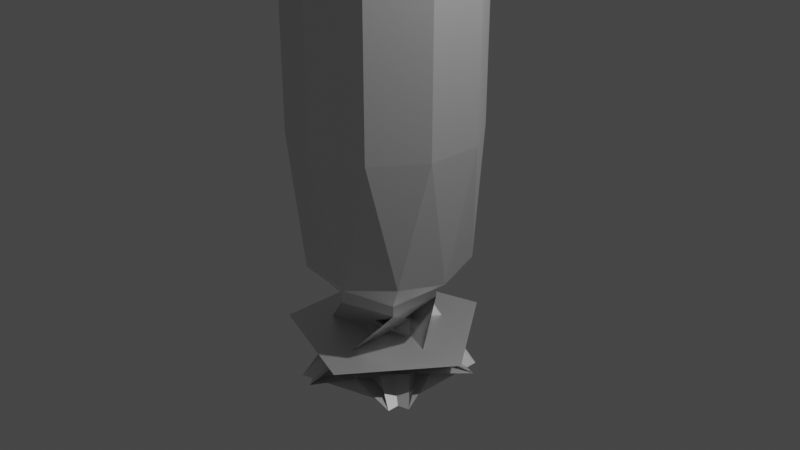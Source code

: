 # Source: untitled2.blend  (saved by Blender 2.83.19; exported with 4.5.12 LTS)
import bpy
from mathutils import Matrix  # noqa: F401  (used for matrix-valued properties, if any)

bpy.ops.wm.read_factory_settings(use_empty=True)
scene = bpy.context.scene
scene.name = 'Scene'

# ---- collections
col_collection = bpy.data.collections.new('Collection'); scene.collection.children.link(col_collection)

# ---- materials (node trees are filled in below, after node groups)
mat_material_002 = bpy.data.materials.new('Material.002')
mat_material_002.use_transparent_shadow = False

# ---- material node trees
mat_material_002.use_nodes = True; mat_material_002.node_tree.nodes.clear()
_N = mat_material_002.node_tree.nodes; _L = mat_material_002.node_tree.links
n0 = _N.new('ShaderNodeBsdfPrincipled'); n0.name = 'Principled BSDF'; n0.location = (10, 300)
n0.distribution = 'GGX'
n0.subsurface_method = 'BURLEY'
n0.inputs[1].default_value = 0.732
n0.inputs[3].default_value = 1.45
n0.inputs[27].default_value = (0.0, 0.0, 0.0, 1.0)
n0.inputs[28].default_value = 1.0
n1 = _N.new('ShaderNodeOutputMaterial'); n1.name = 'Material Output'; n1.location = (300, 300)
_L.new(n0.outputs[0], n1.inputs[0])
n1.is_active_output = True

# ---- world
world_world = bpy.data.worlds.new('World'); scene.world = world_world
world_world.use_nodes = True; world_world.node_tree.nodes.clear()
_N = world_world.node_tree.nodes; _L = world_world.node_tree.links
n0 = _N.new('ShaderNodeOutputWorld'); n0.name = 'World Output'; n0.location = (300, 300)
n1 = _N.new('ShaderNodeBackground'); n1.name = 'Background'; n1.location = (10, 300)
n1.inputs[0].default_value = (0.05088, 0.05088, 0.05088, 1.0)
_L.new(n1.outputs[0], n0.inputs[0])
n0.is_active_output = True
world_world.color = (0.05088, 0.05088, 0.05088)
world_world.use_sun_shadow = False
world_world.sun_shadow_jitter_overblur = 0.0

# ---- cameras
cam_camera = bpy.data.cameras.new('Camera')
cam_camera.clip_end = 100.0
cam_camera.ortho_scale = 7.314

# ---- lights
light_light = bpy.data.lights.new('Light', 'POINT')
light_light.transmission_factor = 0.0
light_light.energy = 1000.0
light_light.shadow_soft_size = 0.1
light_light.shadow_maximum_resolution = 0.006
light_light.use_absolute_resolution = True

# ---- meshes
me_icosphere = bpy.data.meshes.new('Icosphere')
me_icosphere.from_pydata([(0.7236, -0.5257, -0.4472), (-0.2764, -0.8506, -0.4472), (-0.8944, 0.0, -0.4472), (-0.2764, 0.8506, -0.4472), (0.7236, 0.5257, -0.4472), (0.2764, -0.8506, 0.3391), (-0.7236, -0.5257, 0.3391), (-0.7236, 0.5257, 0.3391), (0.2764, 0.8506, 0.3391), (0.8944, 8.882e-16, 0.3391), (-5.684e-14, 8.882e-16, -0.8542), (-0.1625, -0.5, -0.8507), (0.4253, -0.309, -0.8507), (0.2629, -0.809, -0.5257), (0.8506, 0.0, -0.5257), (0.4253, 0.309, -0.8507), (-0.5257, 0.0, -0.8507), (-0.6882, -0.5, -0.5257), (-0.1625, 0.5, -0.8507), (-0.6882, 0.5, -0.5257), (0.2629, 0.809, -0.5257), (0.9511, -0.309, 0.9497), (0.9511, 0.309, 0.9497), (-5.684e-14, -1.0, 0.9497), (0.5878, -0.809, 0.9497), (-0.9511, -0.309, 0.9497), (-0.5878, -0.809, 0.9497), (-0.5878, 0.809, 0.9497), (-0.9511, 0.309, 0.9497), (0.5878, 0.809, 0.9497), (-5.684e-14, 1.0, 0.9497), (0.6882, -0.5, 0.2319), (-0.2629, -0.809, 0.2319), (-0.8506, 8.882e-16, 0.2319), (-0.2629, 0.809, 0.2319), (0.6882, 0.5, 0.2319), (0.1625, -0.5, -0.2117), (0.5257, 8.882e-16, -0.2117), (-0.4253, -0.309, -0.2117), (-0.4253, 0.309, -0.2117), (0.1625, 0.5, -0.2117), (0.3399, -1.046, -1.397), (-0.8898, -0.6465, -1.397), (-0.8898, 0.6465, -1.397), (0.3399, 1.046, -1.397), (1.1, 0.0, -1.397), (0.835, 0.478, -1.852), (-0.1625, -0.5, -0.9747), (-0.3946, 0.8775, -1.852), (-0.9565, -0.1041, -1.852), (-0.1965, 0.9419, -1.852), (0.4253, -0.309, -0.9747), (-0.1965, -0.9419, -1.852), (-0.9565, 0.1041, -1.852), (0.4253, 0.309, -0.9747), (0.7126, -0.6465, -1.852), (-0.5257, 0.0, -0.9747), (0.7126, 0.6465, -1.852), (-0.3946, -0.8775, -1.852), (-0.1625, 0.5, -0.9747), (0.835, -0.478, -1.852), (0.9511, -0.309, 2.692), (0.9511, 0.309, 2.692), (1.626e-06, -1.0, 2.692), (0.5878, -0.809, 2.692), (-0.9511, -0.309, 2.692), (-0.5878, -0.809, 2.692), (-0.5878, 0.809, 2.692), (-0.9511, 0.309, 2.692), (0.5878, 0.809, 2.692), (1.626e-06, 1.0, 2.692)], [], [(15, 12, 51, 54), (0, 12, 14), (18, 15, 54, 59), (11, 16, 56, 47), (0, 14, 21), (1, 13, 23), (2, 17, 25), (3, 19, 27), (4, 20, 29), (0, 21, 24), (1, 23, 26), (2, 25, 28), (3, 27, 30), (4, 29, 22), (5, 31, 36), (6, 32, 38), (7, 33, 39), (8, 34, 40), (9, 35, 37), (37, 40, 10), (37, 35, 40), (35, 8, 40), (40, 39, 10), (40, 34, 39), (34, 7, 39), (39, 38, 10), (39, 33, 38), (33, 6, 38), (38, 36, 10), (38, 32, 36), (32, 5, 36), (36, 37, 10), (36, 31, 37), (31, 9, 37), (22, 35, 9), (22, 29, 35), (29, 8, 35), (30, 34, 8), (30, 27, 34), (27, 7, 34), (28, 33, 7), (28, 25, 33), (25, 6, 33), (26, 32, 6), (26, 23, 32), (23, 5, 32), (24, 31, 5), (24, 21, 31), (21, 9, 31), (29, 30, 8), (29, 20, 30), (20, 3, 30), (27, 28, 7), (27, 19, 28), (19, 2, 28), (25, 26, 6), (25, 17, 26), (17, 1, 26), (23, 24, 5), (23, 13, 24), (13, 0, 24), (21, 22, 9), (21, 14, 22), (14, 4, 22), (15, 20, 4), (15, 18, 20), (18, 3, 20), (18, 19, 3), (18, 16, 19), (16, 2, 19), (16, 17, 2), (16, 11, 17), (11, 1, 17), (14, 15, 4), (14, 12, 15), (16, 18, 59, 56), (11, 13, 1), (11, 12, 13), (12, 0, 13), (50, 45, 52), (43, 57, 58), (44, 60, 53), (41, 49, 46), (12, 11, 47, 51), (41, 42, 43, 44, 45), (46, 47, 48), (49, 50, 51), (52, 53, 54), (55, 56, 57), (58, 59, 60), (48, 42, 41, 46), (57, 43, 42, 55), (60, 44, 43, 58), (45, 50, 49, 41), (44, 53, 52, 45), (53, 60, 59, 54), (58, 57, 56, 59), (55, 48, 47, 56), (54, 51, 50, 52), (46, 49, 51, 47), (42, 48, 55), (25, 26, 66, 65), (27, 30, 70, 67), (29, 22, 62, 69), (27, 28, 68, 67), (29, 30, 70, 69), (21, 24, 64, 61), (21, 22, 62, 61), (23, 26, 66, 63), (25, 28, 68, 65), (23, 24, 64, 63)])
_uv = me_icosphere.uv_layers.new(name='UVMap')
_uv.uv.foreach_set('vector', [0.5909, 0.07873, 0.6818, 0.07873, 0.6818, 0.07873, 0.5909, 0.07873, 0.7273, 0.1575, 0.6818, 0.07873, 0.6364, 0.1575, 0.4091, 0.07873, 0.5, 0.07873, 0.5, 0.07873, 0.4091, 0.07873, 0.04545, 0.07873, 0.1364, 0.07873, 0.1364, 0.07873, 0.04545, 0.07873, 0.7273, 0.1575, 0.6364, 0.1575, 0.6818, 0.2362, 0.9091, 0.1575, 0.8182, 0.1575, 0.8636, 0.2362, 0.1818, 0.1575, 0.09091, 0.1575, 0.1364, 0.2362, 0.3636, 0.1575, 0.2727, 0.1575, 0.3182, 0.2362, 0.5455, 0.1575, 0.4545, 0.1575, 0.5, 0.2362, 0.7273, 0.1575, 0.6818, 0.2362, 0.7727, 0.2362, 0.9091, 0.1575, 0.8636, 0.2362, 0.9545, 0.2362, 0.1818, 0.1575, 0.1364, 0.2362, 0.2273, 0.2362, 0.3636, 0.1575, 0.3182, 0.2362, 0.4091, 0.2362, 0.5455, 0.1575, 0.5, 0.2362, 0.5909, 0.2362, 0.8182, 0.3149, 0.7273, 0.3149, 0.7727, 0.3937, 1.0, 0.3149, 0.9091, 0.3149, 0.9545, 0.3937, 0.2727, 0.3149, 0.1818, 0.3149, 0.2273, 0.3937, 0.4545, 0.3149, 0.3636, 0.3149, 0.4091, 0.3937, 0.6364, 0.3149, 0.5455, 0.3149, 0.5909, 0.3937, 0.5909, 0.3937, 0.5, 0.3937, 0.5455, 0.4724, 0.5909, 0.3937, 0.5455, 0.3149, 0.5, 0.3937, 0.5455, 0.3149, 0.4545, 0.3149, 0.5, 0.3937, 0.4091, 0.3937, 0.3182, 0.3937, 0.3636, 0.4724, 0.4091, 0.3937, 0.3636, 0.3149, 0.3182, 0.3937, 0.3636, 0.3149, 0.2727, 0.3149, 0.3182, 0.3937, 0.2273, 0.3937, 0.1364, 0.3937, 0.1818, 0.4724, 0.2273, 0.3937, 0.1818, 0.3149, 0.1364, 0.3937, 0.1818, 0.3149, 0.09091, 0.3149, 0.1364, 0.3937, 0.9545, 0.3937, 0.8636, 0.3937, 0.9091, 0.4724, 0.9545, 0.3937, 0.9091, 0.3149, 0.8636, 0.3937, 0.9091, 0.3149, 0.8182, 0.3149, 0.8636, 0.3937, 0.7727, 0.3937, 0.6818, 0.3937, 0.7273, 0.4724, 0.7727, 0.3937, 0.7273, 0.3149, 0.6818, 0.3937, 0.7273, 0.3149, 0.6364, 0.3149, 0.6818, 0.3937, 0.5909, 0.2362, 0.5455, 0.3149, 0.6364, 0.3149, 0.5909, 0.2362, 0.5, 0.2362, 0.5455, 0.3149, 0.5, 0.2362, 0.4545, 0.3149, 0.5455, 0.3149, 0.4091, 0.2362, 0.3636, 0.3149, 0.4545, 0.3149, 0.4091, 0.2362, 0.3182, 0.2362, 0.3636, 0.3149, 0.3182, 0.2362, 0.2727, 0.3149, 0.3636, 0.3149, 0.2273, 0.2362, 0.1818, 0.3149, 0.2727, 0.3149, 0.2273, 0.2362, 0.1364, 0.2362, 0.1818, 0.3149, 0.1364, 0.2362, 0.09091, 0.3149, 0.1818, 0.3149, 0.9545, 0.2362, 0.9091, 0.3149, 1.0, 0.3149, 0.9545, 0.2362, 0.8636, 0.2362, 0.9091, 0.3149, 0.8636, 0.2362, 0.8182, 0.3149, 0.9091, 0.3149, 0.7727, 0.2362, 0.7273, 0.3149, 0.8182, 0.3149, 0.7727, 0.2362, 0.6818, 0.2362, 0.7273, 0.3149, 0.6818, 0.2362, 0.6364, 0.3149, 0.7273, 0.3149, 0.5, 0.2362, 0.4091, 0.2362, 0.4545, 0.3149, 0.5, 0.2362, 0.4545, 0.1575, 0.4091, 0.2362, 0.4545, 0.1575, 0.3636, 0.1575, 0.4091, 0.2362, 0.3182, 0.2362, 0.2273, 0.2362, 0.2727, 0.3149, 0.3182, 0.2362, 0.2727, 0.1575, 0.2273, 0.2362, 0.2727, 0.1575, 0.1818, 0.1575, 0.2273, 0.2362, 0.1364, 0.2362, 0.04545, 0.2362, 0.09091, 0.3149, 0.1364, 0.2362, 0.09091, 0.1575, 0.04545, 0.2362, 0.09091, 0.1575, 0.0, 0.1575, 0.04545, 0.2362, 0.8636, 0.2362, 0.7727, 0.2362, 0.8182, 0.3149, 0.8636, 0.2362, 0.8182, 0.1575, 0.7727, 0.2362, 0.8182, 0.1575, 0.7273, 0.1575, 0.7727, 0.2362, 0.6818, 0.2362, 0.5909, 0.2362, 0.6364, 0.3149, 0.6818, 0.2362, 0.6364, 0.1575, 0.5909, 0.2362, 0.6364, 0.1575, 0.5455, 0.1575, 0.5909, 0.2362, 0.5, 0.07873, 0.4545, 0.1575, 0.5455, 0.1575, 0.5, 0.07873, 0.4091, 0.07873, 0.4545, 0.1575, 0.4091, 0.07873, 0.3636, 0.1575, 0.4545, 0.1575, 0.3182, 0.07873, 0.2727, 0.1575, 0.3636, 0.1575, 0.3182, 0.07873, 0.2273, 0.07873, 0.2727, 0.1575, 0.2273, 0.07873, 0.1818, 0.1575, 0.2727, 0.1575, 0.1364, 0.07873, 0.09091, 0.1575, 0.1818, 0.1575, 0.1364, 0.07873, 0.04545, 0.07873, 0.09091, 0.1575, 0.04545, 0.07873, 0.0, 0.1575, 0.09091, 0.1575, 0.6364, 0.1575, 0.5909, 0.07873, 0.5455, 0.1575, 0.6364, 0.1575, 0.6818, 0.07873, 0.5909, 0.07873, 0.2273, 0.07873, 0.3182, 0.07873, 0.3182, 0.07873, 0.2273, 0.07873, 0.8636, 0.07873, 0.8182, 0.1575, 0.9091, 0.1575, 0.8636, 0.07873, 0.7727, 0.07873, 0.8182, 0.1575, 0.7727, 0.07873, 0.7273, 0.1575, 0.8182, 0.1575, 0.4978, -0.03638, 0.6364, 0.2036, 0.7749, -0.03638, 0.2727, 0.2036, 0.4113, -0.03638, 0.1342, -0.03638, 0.4545, 0.2036, 0.5931, -0.03638, 0.316, -0.03638, 0.8182, 0.2036, 0.9567, -0.03638, 0.6796, -0.03638, 0.7727, 0.07873, 0.8636, 0.07873, 0.8636, 0.07873, 0.7727, 0.07873, 0.8182, 0.2036, 0.8636, 0.07873, 0.8182, 0.0, 0.8182, 0.0, 0.7727, 0.07873, 0.6796, -0.03638, 0.8636, 0.07873, 0.8182, 0.0, 0.9567, -0.03638, 0.8182, 0.0, 0.7727, 0.07873, 0.7749, -0.03638, 0.6364, 0.0, 0.5909, 0.07873, -0.04764, -0.03638, 0.1364, 0.07873, 0.09091, 0.0, 0.1342, -0.03638, 0.3182, 0.07873, 0.2727, 0.0, 0.2295, -0.03638, 0.09091, 0.2036, 0.04545, 0.07873, 0.09091, 0.0, 0.4113, -0.03638, 0.2727, 0.2036, 0.2273, 0.07873, 0.2727, 0.0, 0.5931, -0.03638, 0.4545, 0.2036, 0.4091, 0.07873, 0.4545, 0.0, 0.6364, 0.2036, 0.4978, -0.03638, 0.6364, 0.0, 0.6818, 0.07873, 0.4545, 0.2036, 0.316, -0.03638, 0.4545, 0.0, 0.5, 0.07873, 0.316, -0.03638, 0.5931, -0.03638, 0.4091, 0.07873, 0.5, 0.07873, 0.1342, -0.03638, 0.4113, -0.03638, 0.2273, 0.07873, 0.3182, 0.07873, -0.04764, -0.03638, 0.2295, -0.03638, 0.04545, 0.07873, 0.1364, 0.07873, 0.5909, 0.07873, 0.6818, 0.07873, 0.4978, -0.03638, 0.7749, -0.03638, 0.6796, -0.03638, 0.9567, -0.03638, 0.7727, 0.07873, 0.8636, 0.07873, 0.09091, 0.2036, 0.2295, -0.03638, -0.04764, -0.03638, 0.1364, 0.2362, 0.04545, 0.2362, 0.04545, 0.2362, 0.1364, 0.2362, 0.3182, 0.2362, 0.4091, 0.2362, 0.4091, 0.2362, 0.3182, 0.2362, 0.5, 0.2362, 0.5909, 0.2362, 0.5909, 0.2362, 0.5, 0.2362, 0.3182, 0.2362, 0.2273, 0.2362, 0.2273, 0.2362, 0.3182, 0.2362, 0.5, 0.2362, 0.4091, 0.2362, 0.4091, 0.2362, 0.5, 0.2362, 0.6818, 0.2362, 0.7727, 0.2362, 0.7727, 0.2362, 0.6818, 0.2362, 0.6818, 0.2362, 0.5909, 0.2362, 0.5909, 0.2362, 0.6818, 0.2362, 0.8636, 0.2362, 0.9545, 0.2362, 0.9545, 0.2362, 0.8636, 0.2362, 0.1364, 0.2362, 0.2273, 0.2362, 0.2273, 0.2362, 0.1364, 0.2362, 0.8636, 0.2362, 0.7727, 0.2362, 0.7727, 0.2362, 0.8636, 0.2362])
_ca = me_icosphere.color_attributes.new('Col', 'BYTE_COLOR', 'CORNER')
_ca.data.foreach_set('color', [0.01229, 0.01764, 0.0319, 1.0, 0.01229, 0.01764, 0.0319, 1.0, 0.01229, 0.01764, 0.0319, 1.0, 0.01229, 0.01764, 0.0319, 1.0, 0.01229, 0.01764, 0.0319, 1.0, 0.01229, 0.01764, 0.0319, 1.0, 0.01229, 0.01764, 0.0319, 1.0, 0.01229, 0.01764, 0.0319, 1.0, 0.01229, 0.01764, 0.0319, 1.0, 0.01229, 0.01764, 0.0319, 1.0, 0.01229, 0.01764, 0.0319, 1.0, 0.01229, 0.01764, 0.0319, 1.0, 0.01229, 0.01764, 0.0319, 1.0, 0.01229, 0.01764, 0.0319, 1.0, 0.01229, 0.01764, 0.0319, 1.0, 0.2086, 0.3372, 0.6724, 1.0, 0.2462, 0.3712, 0.6939, 1.0, 0.2051, 0.3325, 0.6724, 1.0, 0.2051, 0.3325, 0.6724, 1.0, 0.2384, 0.3564, 0.6939, 1.0, 0.2086, 0.3372, 0.6724, 1.0, 0.2051, 0.3325, 0.6724, 1.0, 0.2051, 0.3325, 0.6724, 1.0, 0.2051, 0.3325, 0.6724, 1.0, 0.2086, 0.3372, 0.6795, 1.0, 0.2502, 0.3712, 0.7011, 1.0, 0.2051, 0.3325, 0.6724, 1.0, 0.2086, 0.3372, 0.6724, 1.0, 0.2159, 0.3419, 0.6795, 1.0, 0.3467, 0.4564, 0.7454, 1.0, 0.2086, 0.3372, 0.6724, 1.0, 0.2051, 0.3325, 0.6724, 1.0, 0.2051, 0.3325, 0.6724, 1.0, 0.2051, 0.3325, 0.6724, 1.0, 0.2086, 0.3372, 0.6724, 1.0, 0.2122, 0.3419, 0.6795, 1.0, 0.2051, 0.3325, 0.6724, 1.0, 0.2051, 0.3325, 0.6724, 1.0, 0.2051, 0.3325, 0.6724, 1.0, 0.2086, 0.3372, 0.6795, 1.0, 0.2051, 0.3325, 0.6724, 1.0, 0.3763, 0.4793, 0.7454, 1.0, 0.2086, 0.3372, 0.6724, 1.0, 0.3467, 0.4564, 0.7454, 1.0, 0.2051, 0.3325, 0.6724, 1.0, 0.1119, 0.01521, 0.01521, 1.0, 0.1119, 0.0137, 0.008023, 1.0, 0.1144, 0.01298, 0.006995, 1.0, 0.1144, 0.01298, 0.008023, 1.0, 0.1144, 0.01298, 0.006995, 1.0, 0.1144, 0.01298, 0.006995, 1.0, 0.1144, 0.01298, 0.006995, 1.0, 0.1144, 0.01298, 0.006995, 1.0, 0.1144, 0.01298, 0.006995, 1.0, 0.1095, 0.01681, 0.02624, 1.0, 0.1144, 0.01298, 0.006995, 1.0, 0.1144, 0.01298, 0.006995, 1.0, 0.1095, 0.02029, 0.0319, 1.0, 0.1144, 0.0137, 0.009721, 1.0, 0.1144, 0.01298, 0.006995, 1.0, 0.1144, 0.01298, 0.006995, 1.0, 0.1144, 0.01298, 0.006995, 1.0, 0.1144, 0.01298, 0.006995, 1.0, 0.1144, 0.01298, 0.006995, 1.0, 0.1144, 0.0137, 0.009721, 1.0, 0.1144, 0.01298, 0.006995, 1.0, 0.1144, 0.0137, 0.009721, 1.0, 0.1095, 0.01681, 0.02624, 1.0, 0.1144, 0.01298, 0.006995, 1.0, 0.1144, 0.01298, 0.006995, 1.0, 0.1144, 0.01298, 0.006995, 1.0, 0.1144, 0.01298, 0.006995, 1.0, 0.1144, 0.01298, 0.006995, 1.0, 0.1144, 0.01298, 0.006995, 1.0, 0.1144, 0.01298, 0.006995, 1.0, 0.1144, 0.01298, 0.006995, 1.0, 0.1144, 0.01298, 0.006995, 1.0, 0.1144, 0.01298, 0.006995, 1.0, 0.1144, 0.01298, 0.006995, 1.0, 0.1144, 0.01298, 0.006995, 1.0, 0.1144, 0.01298, 0.006995, 1.0, 0.1144, 0.01298, 0.006995, 1.0, 0.1144, 0.01298, 0.006995, 1.0, 0.1144, 0.01298, 0.006995, 1.0, 0.1144, 0.01298, 0.006995, 1.0, 0.1144, 0.01298, 0.008023, 1.0, 0.1144, 0.01298, 0.006995, 1.0, 0.1144, 0.01298, 0.006995, 1.0, 0.1144, 0.01298, 0.006995, 1.0, 0.1144, 0.01298, 0.006995, 1.0, 0.1144, 0.01298, 0.006995, 1.0, 0.1144, 0.01298, 0.006995, 1.0, 0.1144, 0.01298, 0.006995, 1.0, 0.1144, 0.01298, 0.006995, 1.0, 0.1119, 0.01521, 0.01521, 1.0, 0.1144, 0.01298, 0.006995, 1.0, 0.1144, 0.01298, 0.006995, 1.0, 0.1144, 0.01298, 0.006995, 1.0, 0.1144, 0.01298, 0.006995, 1.0, 0.1144, 0.01298, 0.006995, 1.0, 0.1119, 0.0137, 0.008023, 1.0, 0.1144, 0.01298, 0.006995, 1.0, 0.1119, 0.0137, 0.008023, 1.0, 0.1095, 0.02029, 0.0319, 1.0, 0.1144, 0.01298, 0.006995, 1.0, 1.0, 1.0, 1.0, 1.0, 1.0, 1.0, 1.0, 1.0, 1.0, 1.0, 1.0, 1.0, 1.0, 1.0, 1.0, 1.0, 1.0, 1.0, 1.0, 1.0, 1.0, 1.0, 1.0, 1.0, 1.0, 1.0, 1.0, 1.0, 1.0, 1.0, 1.0, 1.0, 1.0, 1.0, 1.0, 1.0, 1.0, 1.0, 1.0, 1.0, 1.0, 1.0, 1.0, 1.0, 1.0, 1.0, 1.0, 1.0, 1.0, 1.0, 1.0, 1.0, 1.0, 1.0, 1.0, 1.0, 1.0, 1.0, 1.0, 1.0, 1.0, 1.0, 1.0, 1.0, 1.0, 1.0, 1.0, 1.0, 1.0, 1.0, 1.0, 1.0, 1.0, 1.0, 1.0, 1.0, 1.0, 1.0, 1.0, 1.0, 1.0, 1.0, 1.0, 1.0, 1.0, 1.0, 1.0, 1.0, 1.0, 1.0, 1.0, 1.0, 1.0, 1.0, 1.0, 1.0, 1.0, 1.0, 1.0, 1.0, 1.0, 1.0, 1.0, 1.0, 1.0, 1.0, 1.0, 1.0, 1.0, 1.0, 1.0, 1.0, 0.1144, 0.01298, 0.006995, 1.0, 0.1144, 0.01298, 0.008023, 1.0, 1.0, 1.0, 1.0, 1.0, 1.0, 1.0, 1.0, 1.0, 1.0, 1.0, 1.0, 1.0, 1.0, 1.0, 1.0, 1.0, 1.0, 1.0, 1.0, 1.0, 1.0, 1.0, 1.0, 1.0, 1.0, 1.0, 1.0, 1.0, 1.0, 1.0, 1.0, 1.0, 1.0, 1.0, 1.0, 1.0, 1.0, 1.0, 1.0, 1.0, 1.0, 1.0, 1.0, 1.0, 1.0, 1.0, 1.0, 1.0, 1.0, 1.0, 1.0, 1.0, 1.0, 1.0, 1.0, 1.0, 1.0, 1.0, 1.0, 1.0, 1.0, 1.0, 1.0, 1.0, 1.0, 1.0, 1.0, 1.0, 1.0, 1.0, 1.0, 1.0, 0.3467, 0.4564, 0.7454, 1.0, 0.2159, 0.3419, 0.6795, 1.0, 0.3763, 0.4793, 0.7454, 1.0, 0.2159, 0.3419, 0.6795, 1.0, 0.2086, 0.3372, 0.6795, 1.0, 0.3763, 0.4793, 0.7454, 1.0, 1.0, 1.0, 1.0, 1.0, 1.0, 1.0, 1.0, 1.0, 1.0, 1.0, 1.0, 1.0, 0.2051, 0.3325, 0.6724, 1.0, 0.2502, 0.3712, 0.7011, 1.0, 0.2051, 0.3325, 0.6724, 1.0, 0.2502, 0.3712, 0.7011, 1.0, 0.2051, 0.3325, 0.6724, 1.0, 0.2051, 0.3325, 0.6724, 1.0, 1.0, 1.0, 1.0, 1.0, 1.0, 1.0, 1.0, 1.0, 1.0, 1.0, 1.0, 1.0, 0.2051, 0.3325, 0.6724, 1.0, 0.2051, 0.3325, 0.6724, 1.0, 0.2122, 0.3419, 0.6795, 1.0, 0.2051, 0.3325, 0.6724, 1.0, 0.2051, 0.3325, 0.6724, 1.0, 0.2122, 0.3419, 0.6795, 1.0, 1.0, 1.0, 1.0, 1.0, 1.0, 1.0, 1.0, 1.0, 1.0, 1.0, 1.0, 1.0, 0.2086, 0.3372, 0.6724, 1.0, 0.2384, 0.3564, 0.6939, 1.0, 0.2051, 0.3325, 0.6724, 1.0, 0.2384, 0.3564, 0.6939, 1.0, 0.2086, 0.3372, 0.6724, 1.0, 0.2051, 0.3325, 0.6724, 1.0, 1.0, 1.0, 1.0, 1.0, 1.0, 1.0, 1.0, 1.0, 1.0, 1.0, 1.0, 1.0, 0.2051, 0.3325, 0.6724, 1.0, 0.2462, 0.3712, 0.6939, 1.0, 0.2051, 0.3325, 0.6724, 1.0, 0.2462, 0.3712, 0.6939, 1.0, 0.2086, 0.3372, 0.6724, 1.0, 0.2051, 0.3325, 0.6724, 1.0, 0.01229, 0.01764, 0.0319, 1.0, 0.01229, 0.01764, 0.0319, 1.0, 0.01229, 0.01764, 0.0319, 1.0, 0.01229, 0.01764, 0.0319, 1.0, 0.01229, 0.01764, 0.0319, 1.0, 0.01229, 0.01764, 0.0319, 1.0, 0.01229, 0.01764, 0.0319, 1.0, 0.01229, 0.01764, 0.0319, 1.0, 0.01229, 0.01764, 0.0319, 1.0, 0.01229, 0.01764, 0.0319, 1.0, 0.01229, 0.01764, 0.0319, 1.0, 0.01229, 0.01764, 0.0319, 1.0, 0.01229, 0.01764, 0.0319, 1.0, 0.01229, 0.01764, 0.0319, 1.0, 0.01229, 0.01764, 0.0319, 1.0, 0.01229, 0.01764, 0.0319, 1.0, 0.02217, 0.02624, 0.04092, 1.0, 0.01229, 0.01764, 0.0319, 1.0, 0.01229, 0.01764, 0.0319, 1.0, 0.01229, 0.01764, 0.0319, 1.0, 0.02217, 0.02624, 0.04092, 1.0, 0.01229, 0.01764, 0.0319, 1.0, 0.01229, 0.01764, 0.0319, 1.0, 0.01229, 0.01764, 0.0319, 1.0, 0.01229, 0.01764, 0.0319, 1.0, 0.01229, 0.01764, 0.0319, 1.0, 0.01229, 0.01764, 0.0319, 1.0, 0.01229, 0.01764, 0.0319, 1.0, 0.01229, 0.01764, 0.0319, 1.0, 0.01229, 0.01764, 0.0319, 1.0, 0.01229, 0.01764, 0.0319, 1.0, 0.01229, 0.01764, 0.0319, 1.0, 0.01229, 0.01764, 0.0319, 1.0, 0.01229, 0.01764, 0.0319, 1.0, 0.01229, 0.01764, 0.0319, 1.0, 0.01229, 0.01764, 0.0319, 1.0, 0.01229, 0.01764, 0.0319, 1.0, 0.01229, 0.01764, 0.0319, 1.0, 0.01229, 0.01764, 0.0319, 1.0, 0.01229, 0.01764, 0.0319, 1.0, 0.01229, 0.01764, 0.0319, 1.0, 0.01229, 0.01764, 0.0319, 1.0, 0.01229, 0.01764, 0.0319, 1.0, 0.01229, 0.01764, 0.0319, 1.0, 0.01229, 0.01764, 0.0319, 1.0, 0.01229, 0.01764, 0.0319, 1.0, 0.01229, 0.01764, 0.0319, 1.0, 0.2232, 0.227, 0.2384, 1.0, 0.01229, 0.01764, 0.0319, 1.0, 0.01229, 0.01764, 0.0319, 1.0, 0.01298, 0.0185, 0.0319, 1.0, 0.01229, 0.01764, 0.0319, 1.0, 0.02843, 0.0331, 0.04817, 1.0, 0.01229, 0.01764, 0.0319, 1.0, 0.01229, 0.01764, 0.0319, 1.0, 0.01521, 0.02122, 0.0356, 1.0, 0.01229, 0.01764, 0.0319, 1.0, 0.01229, 0.01764, 0.0319, 1.0, 0.01229, 0.01764, 0.0319, 1.0, 0.01229, 0.01764, 0.0319, 1.0, 0.01229, 0.01764, 0.0319, 1.0, 0.01229, 0.01764, 0.0319, 1.0, 1.0, 1.0, 1.0, 1.0, 1.0, 1.0, 1.0, 1.0, 1.0, 1.0, 1.0, 1.0, 1.0, 1.0, 1.0, 1.0, 1.0, 1.0, 1.0, 1.0, 0.01229, 0.01764, 0.0319, 1.0, 0.01229, 0.01764, 0.0319, 1.0, 0.01229, 0.01764, 0.0319, 1.0, 0.01229, 0.01764, 0.0319, 1.0, 0.01229, 0.01764, 0.0319, 1.0, 0.01229, 0.01764, 0.0319, 1.0, 0.01229, 0.01764, 0.0319, 1.0, 0.01229, 0.01764, 0.0319, 1.0, 0.01229, 0.01764, 0.0319, 1.0, 0.01229, 0.01764, 0.0319, 1.0, 0.01229, 0.01764, 0.0319, 1.0, 0.01298, 0.0185, 0.0319, 1.0, 0.01229, 0.01764, 0.0319, 1.0, 0.01229, 0.01764, 0.0319, 1.0, 0.01229, 0.01764, 0.0319, 1.0, 0.01229, 0.01764, 0.0319, 1.0, 0.01229, 0.01764, 0.0319, 1.0, 0.01521, 0.02122, 0.0356, 1.0, 0.01229, 0.01764, 0.0319, 1.0, 0.01298, 0.0185, 0.0319, 1.0, 0.01229, 0.01764, 0.0319, 1.0, 0.01229, 0.01764, 0.0319, 1.0, 0.01229, 0.01764, 0.0319, 1.0, 0.01229, 0.01764, 0.0319, 1.0, 0.02843, 0.0331, 0.04817, 1.0, 0.01229, 0.01764, 0.0319, 1.0, 0.01229, 0.01764, 0.0319, 1.0, 0.2232, 0.227, 0.2384, 1.0, 0.01229, 0.01764, 0.0319, 1.0, 0.01229, 0.01764, 0.0319, 1.0, 0.01521, 0.02122, 0.0356, 1.0, 0.02843, 0.0331, 0.04817, 1.0, 0.01229, 0.01764, 0.0319, 1.0, 0.01229, 0.01764, 0.0319, 1.0, 0.2232, 0.227, 0.2384, 1.0, 0.01229, 0.01764, 0.0319, 1.0, 0.01229, 0.01764, 0.0319, 1.0, 0.01229, 0.01764, 0.0319, 1.0, 0.01229, 0.01764, 0.0319, 1.0, 0.01229, 0.01764, 0.0319, 1.0, 0.01298, 0.0185, 0.0319, 1.0, 0.01229, 0.01764, 0.0319, 1.0, 0.01229, 0.01764, 0.0319, 1.0, 0.01229, 0.01764, 0.0319, 1.0, 0.01229, 0.01764, 0.0319, 1.0, 0.01229, 0.01764, 0.0319, 1.0, 0.01229, 0.01764, 0.0319, 1.0, 0.01229, 0.01764, 0.0319, 1.0, 0.01229, 0.01764, 0.0319, 1.0, 0.01229, 0.01764, 0.0319, 1.0, 0.01229, 0.01764, 0.0319, 1.0, 0.01229, 0.01764, 0.0319, 1.0, 0.01229, 0.01764, 0.0319, 1.0, 0.01229, 0.01764, 0.0319, 1.0, 0.01229, 0.01764, 0.0319, 1.0, 0.01229, 0.01764, 0.0319, 1.0, 0.01229, 0.01764, 0.0319, 1.0, 0.01229, 0.01764, 0.0319, 1.0, 0.5089, 0.6376, 1.0, 1.0, 0.5089, 0.6376, 1.0, 1.0, 0.5149, 0.6445, 1.0, 1.0, 0.5089, 0.6376, 1.0, 1.0, 0.5089, 0.6376, 1.0, 1.0, 0.5089, 0.6376, 1.0, 1.0, 0.5089, 0.6376, 1.0, 1.0, 0.5089, 0.6376, 1.0, 1.0, 0.5089, 0.6376, 1.0, 1.0, 0.5089, 0.6376, 1.0, 1.0, 0.5089, 0.6376, 1.0, 1.0, 0.5149, 0.6445, 1.0, 1.0, 0.5089, 0.6376, 1.0, 1.0, 0.5089, 0.6376, 1.0, 1.0, 0.5089, 0.6376, 1.0, 1.0, 0.5089, 0.6376, 1.0, 1.0, 0.5089, 0.6376, 1.0, 1.0, 0.5089, 0.6376, 1.0, 1.0, 0.5089, 0.6376, 1.0, 1.0, 0.5149, 0.6445, 1.0, 1.0, 0.5089, 0.6376, 1.0, 1.0, 0.5089, 0.6376, 1.0, 1.0, 0.5089, 0.6376, 1.0, 1.0, 0.5089, 0.6376, 1.0, 1.0, 0.5089, 0.6376, 1.0, 1.0, 0.5089, 0.6376, 1.0, 1.0, 0.5089, 0.6376, 1.0, 1.0, 0.5089, 0.6376, 1.0, 1.0, 0.5089, 0.6376, 1.0, 1.0, 0.5089, 0.6376, 1.0, 1.0, 0.5149, 0.6445, 1.0, 1.0, 0.5089, 0.6376, 1.0, 1.0, 0.5089, 0.6376, 1.0, 1.0, 0.5089, 0.6376, 1.0, 1.0, 0.5089, 0.6376, 1.0, 1.0, 0.5089, 0.6376, 1.0, 1.0, 0.5089, 0.6376, 1.0, 1.0, 0.5089, 0.6376, 1.0, 1.0, 0.5089, 0.6376, 1.0, 1.0, 0.5089, 0.6376, 1.0, 1.0])
me_icosphere.materials.append(None)
me_icosphere.use_remesh_fix_poles = True
me_icosphere.use_remesh_preserve_attributes = False
me_icosphere.use_mirror_vertex_groups = False
me_icosphere.use_paint_bone_selection = False
me_icosphere.use_paint_mask = True
me_icosphere.update()

# ---- objects
ob_light = bpy.data.objects.new('Light', light_light)
ob_camera = bpy.data.objects.new('Camera', cam_camera)
ob_icosphere = bpy.data.objects.new('Icosphere', me_icosphere)

# ---- transforms, parenting, visibility, modifiers, constraints
ob_light.location = (4.076, 1.005, 5.904)
ob_light.rotation_euler = (0.6503, 0.05522, 1.866)
ob_light.lock_rotations_4d = False
ob_light.empty_display_type = 'ARROWS'
ob_light.color = (0.0, 0.0, 0.0, 0.0)
ob_light.lineart.crease_threshold = 0.0
ob_camera.location = (7.359, -6.926, 4.958)
ob_camera.rotation_euler = (1.109, 0.0, 0.8149)
ob_camera.lock_rotations_4d = False
ob_camera.empty_display_type = 'ARROWS'
ob_camera.color = (0.0, 0.0, 0.0, 0.0)
ob_camera.display_type = 'WIRE'
ob_camera.lineart.crease_threshold = 0.0
ob_icosphere.location = (-0.2088, 0.02245, -0.0006416)
ob_icosphere.scale = (1.0, 1.0, 0.9696)
ob_icosphere.lineart.crease_threshold = 0.0
ob_icosphere.material_slots[0].link = 'OBJECT'; ob_icosphere.material_slots[0].material = mat_material_002

# ---- collection membership
col_collection.objects.link(ob_light)
col_collection.objects.link(ob_camera)
col_collection.objects.link(ob_icosphere)

# ---- scene / render settings (as saved in the file)
scene.camera = ob_camera
scene.frame_start = 1; scene.frame_end = 250; scene.frame_set(0)
scene.render.engine = 'BLENDER_EEVEE_NEXT'
scene.cycles.use_denoising = False
scene.cycles.samples = 128
scene.cycles.sampling_pattern = 'TABULATED_SOBOL'
scene.cycles.use_adaptive_sampling = False
scene.cycles.use_light_tree = False
scene.view_settings.view_transform = 'Filmic'
bpy.context.view_layer.update()

